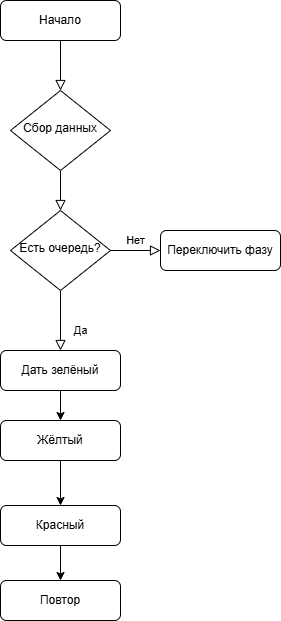

The diagram above was exported from draw.io. Its source (the exported page's mxGraphModel, read from the mxfile embedded in the PNG):
<mxGraphModel dx="1281" dy="529" grid="1" gridSize="10" guides="1" tooltips="1" connect="1" arrows="1" fold="1" page="1" pageScale="1" pageWidth="827" pageHeight="1169" math="0" shadow="0">
  <root>
    <mxCell id="WIyWlLk6GJQsqaUBKTNV-0" />
    <mxCell id="WIyWlLk6GJQsqaUBKTNV-1" parent="WIyWlLk6GJQsqaUBKTNV-0" />
    <mxCell id="WIyWlLk6GJQsqaUBKTNV-2" value="" style="rounded=0;html=1;jettySize=auto;orthogonalLoop=1;fontSize=11;endArrow=block;endFill=0;endSize=8;strokeWidth=1;shadow=0;labelBackgroundColor=none;edgeStyle=orthogonalEdgeStyle;" parent="WIyWlLk6GJQsqaUBKTNV-1" source="WIyWlLk6GJQsqaUBKTNV-3" target="WIyWlLk6GJQsqaUBKTNV-6" edge="1">
      <mxGeometry relative="1" as="geometry" />
    </mxCell>
    <mxCell id="WIyWlLk6GJQsqaUBKTNV-3" value="Начало" style="rounded=1;whiteSpace=wrap;html=1;fontSize=12;glass=0;strokeWidth=1;shadow=0;" parent="WIyWlLk6GJQsqaUBKTNV-1" vertex="1">
      <mxGeometry x="160" y="80" width="120" height="40" as="geometry" />
    </mxCell>
    <mxCell id="WIyWlLk6GJQsqaUBKTNV-4" value="" style="rounded=0;html=1;jettySize=auto;orthogonalLoop=1;fontSize=11;endArrow=block;endFill=0;endSize=8;strokeWidth=1;shadow=0;labelBackgroundColor=none;edgeStyle=orthogonalEdgeStyle;" parent="WIyWlLk6GJQsqaUBKTNV-1" source="WIyWlLk6GJQsqaUBKTNV-6" target="WIyWlLk6GJQsqaUBKTNV-10" edge="1">
      <mxGeometry y="20" relative="1" as="geometry">
        <mxPoint as="offset" />
      </mxGeometry>
    </mxCell>
    <mxCell id="WIyWlLk6GJQsqaUBKTNV-6" value="Сбор данных" style="rhombus;whiteSpace=wrap;html=1;shadow=0;fontFamily=Helvetica;fontSize=12;align=center;strokeWidth=1;spacing=6;spacingTop=-4;" parent="WIyWlLk6GJQsqaUBKTNV-1" vertex="1">
      <mxGeometry x="170" y="170" width="100" height="80" as="geometry" />
    </mxCell>
    <mxCell id="WIyWlLk6GJQsqaUBKTNV-8" value="Да" style="rounded=0;html=1;jettySize=auto;orthogonalLoop=1;fontSize=11;endArrow=block;endFill=0;endSize=8;strokeWidth=1;shadow=0;labelBackgroundColor=none;edgeStyle=orthogonalEdgeStyle;" parent="WIyWlLk6GJQsqaUBKTNV-1" source="WIyWlLk6GJQsqaUBKTNV-10" target="WIyWlLk6GJQsqaUBKTNV-11" edge="1">
      <mxGeometry x="0.3333" y="20" relative="1" as="geometry">
        <mxPoint as="offset" />
      </mxGeometry>
    </mxCell>
    <mxCell id="WIyWlLk6GJQsqaUBKTNV-9" value="Нет" style="edgeStyle=orthogonalEdgeStyle;rounded=0;html=1;jettySize=auto;orthogonalLoop=1;fontSize=11;endArrow=block;endFill=0;endSize=8;strokeWidth=1;shadow=0;labelBackgroundColor=none;" parent="WIyWlLk6GJQsqaUBKTNV-1" source="WIyWlLk6GJQsqaUBKTNV-10" target="WIyWlLk6GJQsqaUBKTNV-12" edge="1">
      <mxGeometry y="10" relative="1" as="geometry">
        <mxPoint as="offset" />
      </mxGeometry>
    </mxCell>
    <mxCell id="WIyWlLk6GJQsqaUBKTNV-10" value="Есть очередь?" style="rhombus;whiteSpace=wrap;html=1;shadow=0;fontFamily=Helvetica;fontSize=12;align=center;strokeWidth=1;spacing=6;spacingTop=-4;" parent="WIyWlLk6GJQsqaUBKTNV-1" vertex="1">
      <mxGeometry x="170" y="290" width="100" height="80" as="geometry" />
    </mxCell>
    <mxCell id="0KdYBUcOwc7oiQStprHe-3" value="" style="edgeStyle=orthogonalEdgeStyle;rounded=0;orthogonalLoop=1;jettySize=auto;html=1;" edge="1" parent="WIyWlLk6GJQsqaUBKTNV-1" source="WIyWlLk6GJQsqaUBKTNV-11" target="0KdYBUcOwc7oiQStprHe-2">
      <mxGeometry relative="1" as="geometry" />
    </mxCell>
    <mxCell id="WIyWlLk6GJQsqaUBKTNV-11" value="Дать зелёный" style="rounded=1;whiteSpace=wrap;html=1;fontSize=12;glass=0;strokeWidth=1;shadow=0;" parent="WIyWlLk6GJQsqaUBKTNV-1" vertex="1">
      <mxGeometry x="160" y="430" width="120" height="40" as="geometry" />
    </mxCell>
    <mxCell id="WIyWlLk6GJQsqaUBKTNV-12" value="Переключить фазу" style="rounded=1;whiteSpace=wrap;html=1;fontSize=12;glass=0;strokeWidth=1;shadow=0;" parent="WIyWlLk6GJQsqaUBKTNV-1" vertex="1">
      <mxGeometry x="320" y="310" width="120" height="40" as="geometry" />
    </mxCell>
    <mxCell id="0KdYBUcOwc7oiQStprHe-5" value="" style="edgeStyle=orthogonalEdgeStyle;rounded=0;orthogonalLoop=1;jettySize=auto;html=1;" edge="1" parent="WIyWlLk6GJQsqaUBKTNV-1" source="0KdYBUcOwc7oiQStprHe-2" target="0KdYBUcOwc7oiQStprHe-4">
      <mxGeometry relative="1" as="geometry" />
    </mxCell>
    <mxCell id="0KdYBUcOwc7oiQStprHe-2" value="Жёлтый" style="rounded=1;whiteSpace=wrap;html=1;fontSize=12;glass=0;strokeWidth=1;shadow=0;" vertex="1" parent="WIyWlLk6GJQsqaUBKTNV-1">
      <mxGeometry x="160" y="500" width="120" height="40" as="geometry" />
    </mxCell>
    <mxCell id="0KdYBUcOwc7oiQStprHe-7" value="" style="edgeStyle=orthogonalEdgeStyle;rounded=0;orthogonalLoop=1;jettySize=auto;html=1;" edge="1" parent="WIyWlLk6GJQsqaUBKTNV-1" source="0KdYBUcOwc7oiQStprHe-4" target="0KdYBUcOwc7oiQStprHe-6">
      <mxGeometry relative="1" as="geometry" />
    </mxCell>
    <mxCell id="0KdYBUcOwc7oiQStprHe-4" value="Красный" style="rounded=1;whiteSpace=wrap;html=1;fontSize=12;glass=0;strokeWidth=1;shadow=0;" vertex="1" parent="WIyWlLk6GJQsqaUBKTNV-1">
      <mxGeometry x="160" y="585" width="120" height="40" as="geometry" />
    </mxCell>
    <mxCell id="0KdYBUcOwc7oiQStprHe-6" value="Повтор" style="rounded=1;whiteSpace=wrap;html=1;fontSize=12;glass=0;strokeWidth=1;shadow=0;" vertex="1" parent="WIyWlLk6GJQsqaUBKTNV-1">
      <mxGeometry x="160" y="660" width="120" height="40" as="geometry" />
    </mxCell>
  </root>
</mxGraphModel>